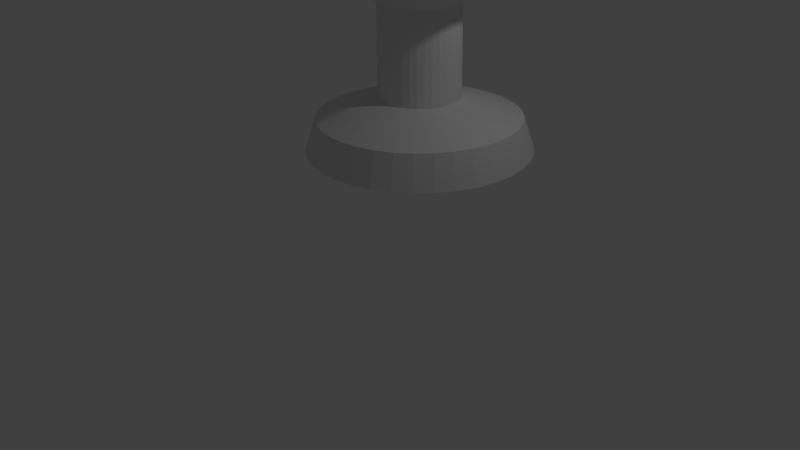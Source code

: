# Source: whitequeen.blend  (saved by Blender 2.68.0; exported with 4.5.12 LTS)
import bpy
from mathutils import Matrix  # noqa: F401  (used for matrix-valued properties, if any)

bpy.ops.wm.read_factory_settings(use_empty=True)
scene = bpy.context.scene
scene.name = 'Scene'

# ---- collections
col_collection_1 = bpy.data.collections.new('Collection 1'); scene.collection.children.link(col_collection_1)

# ---- materials (node trees are filled in below, after node groups)
mat_material = bpy.data.materials.new('Material')
mat_material.alpha_threshold = 0.0
mat_material.use_transparent_shadow = False
mat_material.roughness = 0.5
mat_material.line_color = (0.0, 0.0, 0.0, 1.0)

# ---- material node trees

# ---- world
world_world = bpy.data.worlds.new('World'); scene.world = world_world
world_world.color = (0.05088, 0.05088, 0.05088)
world_world.use_sun_shadow = False
world_world.sun_shadow_jitter_overblur = 0.0
world_world.cycles.sampling_method = 'MANUAL'
world_world.cycles.sample_map_resolution = 256

# ---- cameras
cam_camera = bpy.data.cameras.new('Camera')
cam_camera.clip_end = 100.0
cam_camera.lens = 35.0
cam_camera.sensor_width = 32.0
cam_camera.sensor_height = 18.0
cam_camera.ortho_scale = 7.314
cam_camera.dof.focus_distance = 0.0
cam_camera.dof.aperture_fstop = 128.0

# ---- lights
light_lamp = bpy.data.lights.new('Lamp', 'POINT')
light_lamp.transmission_factor = 0.0
light_lamp.cutoff_distance = 30.0
light_lamp.energy = 100.0
light_lamp.shadow_buffer_clip_start = 1.001
light_lamp.shadow_soft_size = 0.1
light_lamp.shadow_maximum_resolution = 0.006
light_lamp.use_absolute_resolution = True
light_lamp.cycles.use_multiple_importance_sampling = False

# ---- meshes
me_cube = bpy.data.meshes.new('Cube')
me_cube.from_pydata([(2.067, -0.3175, 0.5321), (0.1491, 0.2855, 0.5253), (1.879, -0.2588, 1.114), (1.414, -0.1125, 1.301), (1.104, -0.01503, 1.394), (0.8494, 0.06508, 1.465), (0.8418, 0.06711, 3.068), (1.664, -0.1916, 3.949), (1.919, -0.2717, 3.844), (2.008, -0.2998, 4.111), (1.765, -0.2233, 4.332), (1.465, -0.1292, 4.321), (0.6543, 0.126, 3.475), (0.1667, 0.2794, 3.488), (2.142, 0.02265, 0.5323), (0.1487, 0.2835, 0.5253), (1.947, 0.04776, 1.114), (1.464, 0.1109, 1.301), (1.141, 0.1531, 1.394), (0.8765, 0.1877, 1.465), (0.8685, 0.1877, 3.068), (1.723, 0.07535, 3.949), (1.988, 0.04076, 3.844), (2.08, 0.02845, 4.111), (1.827, 0.06143, 4.332), (1.516, 0.1022, 4.321), (0.6735, 0.213, 3.475), (0.1667, 0.2794, 3.488), (2.157, 0.3707, 0.5326), (0.1486, 0.2815, 0.5252), (1.961, 0.3614, 1.114), (1.474, 0.3396, 1.301), (1.149, 0.3251, 1.395), (0.8819, 0.3131, 1.465), (0.8738, 0.3112, 3.068), (1.735, 0.3485, 3.949), (2.001, 0.3605, 3.844), (2.095, 0.3643, 4.111), (1.84, 0.3528, 4.333), (1.527, 0.3389, 4.322), (0.6774, 0.302, 3.475), (0.1667, 0.2794, 3.488), (2.111, 0.716, 0.533), (0.1489, 0.2795, 0.5252), (1.919, 0.6726, 1.114), (1.443, 0.5664, 1.301), (1.126, 0.4957, 1.395), (0.8654, 0.4376, 1.465), (0.8576, 0.4336, 3.068), (1.699, 0.6196, 3.95), (1.959, 0.6777, 3.845), (2.051, 0.6976, 4.112), (1.802, 0.6419, 4.333), (1.495, 0.5738, 4.322), (0.6657, 0.3904, 3.475), (0.1667, 0.2794, 3.488), (2.006, 1.048, 0.5335), (0.1495, 0.2776, 0.5252), (1.825, 0.9719, 1.115), (1.374, 0.7847, 1.301), (1.074, 0.6599, 1.395), (0.8276, 0.5573, 1.465), (0.8203, 0.5514, 3.069), (1.616, 0.8802, 3.95), (1.863, 0.9828, 3.845), (1.949, 1.018, 4.112), (1.714, 0.92, 4.333), (1.424, 0.7997, 4.322), (0.6388, 0.4754, 3.476), (0.1667, 0.2794, 3.488), (1.845, 1.357, 0.5341), (0.1504, 0.2758, 0.5252), (1.68, 1.25, 1.115), (1.269, 0.9876, 1.302), (0.9946, 0.8125, 1.395), (0.7695, 0.6687, 1.465), (0.7632, 0.661, 3.069), (1.49, 1.123, 3.951), (1.715, 1.267, 3.846), (1.794, 1.316, 4.113), (1.579, 1.179, 4.334), (1.314, 1.01, 4.323), (0.5976, 0.5544, 3.476), (0.1667, 0.2794, 3.488), (1.633, 1.633, 0.5349), (0.1516, 0.2742, 0.5252), (1.488, 1.499, 1.116), (1.129, 1.169, 1.302), (0.8897, 0.949, 1.396), (0.693, 0.7682, 1.466), (0.6879, 0.7589, 3.069), (1.323, 1.339, 3.951), (1.52, 1.52, 3.846), (1.589, 1.583, 4.113), (1.401, 1.41, 4.334), (1.17, 1.198, 4.323), (0.5433, 0.625, 3.476), (0.1667, 0.2794, 3.488), (1.376, 1.868, 0.5356), (0.1531, 0.2728, 0.5252), (1.257, 1.711, 1.117), (0.9604, 1.324, 1.303), (0.7627, 1.065, 1.396), (0.6004, 0.853, 1.466), (0.5968, 0.8423, 3.069), (1.122, 1.524, 3.952), (1.284, 1.736, 3.847), (1.341, 1.81, 4.114), (1.186, 1.607, 4.335), (0.9952, 1.358, 4.324), (0.4775, 0.6852, 3.476), (0.1667, 0.2794, 3.488), (1.082, 2.055, 0.5364), (0.1548, 0.2717, 0.5252), (0.9919, 1.88, 1.117), (0.7673, 1.446, 1.303), (0.6175, 1.158, 1.396), (0.4944, 0.9204, 1.466), (0.4925, 0.9086, 3.07), (0.8909, 1.671, 3.952), (1.014, 1.908, 3.848), (1.057, 1.99, 4.115), (0.94, 1.763, 4.336), (0.7953, 1.485, 4.324), (0.4024, 0.733, 3.476), (0.1667, 0.2794, 3.488), (0.7597, 2.188, 0.5373), (0.1567, 0.271, 0.5252), (0.7018, 1.999, 1.118), (0.5558, 1.534, 1.304), (0.4584, 1.223, 1.397), (0.3784, 0.9684, 1.466), (0.3784, 0.9558, 3.07), (0.6382, 1.775, 3.953), (0.7182, 2.03, 3.849), (0.7466, 2.119, 4.116), (0.6704, 1.875, 4.336), (0.5763, 1.575, 4.325), (0.32, 0.767, 3.476), (0.1667, 0.2794, 3.488), (0.4196, 2.264, 0.5381), (0.1587, 0.2705, 0.5252), (0.3952, 2.067, 1.119), (0.3323, 1.583, 1.304), (0.2903, 1.26, 1.397), (0.2557, 0.9955, 1.467), (0.2577, 0.9825, 3.07), (0.3713, 1.834, 3.954), (0.4057, 2.099, 3.849), (0.4184, 2.191, 4.117), (0.3857, 1.938, 4.337), (0.3449, 1.626, 4.325), (0.233, 0.7863, 3.477), (0.1667, 0.2794, 3.488), (0.07158, 2.278, 0.5388), (0.1607, 0.2704, 0.5252), (0.08161, 2.081, 1.12), (0.1037, 1.593, 1.305), (0.1183, 1.268, 1.398), (0.1303, 1.001, 1.467), (0.1343, 0.9878, 3.07), (0.0981, 1.846, 3.954), (0.08602, 2.113, 3.85), (0.08248, 2.206, 4.117), (0.0943, 1.95, 4.338), (0.1082, 1.637, 4.326), (0.144, 0.7901, 3.477), (0.1667, 0.2794, 3.488), (-0.2738, 2.233, 0.5396), (0.1627, 0.2707, 0.5252), (-0.2296, 2.039, 1.12), (-0.1232, 1.563, 1.305), (-0.05237, 1.245, 1.398), (0.005815, 0.9844, 1.467), (0.01184, 0.9716, 3.071), (-0.1729, 1.81, 3.955), (-0.2312, 2.071, 3.851), (-0.2508, 2.161, 4.118), (-0.1948, 1.912, 4.338), (-0.1267, 1.606, 4.326), (0.05562, 0.7784, 3.477), (0.1667, 0.2794, 3.488), (-0.6059, 2.128, 0.5402), (0.1646, 0.2713, 0.5252), (-0.5289, 1.945, 1.121), (-0.3414, 1.494, 1.306), (-0.2165, 1.193, 1.398), (-0.1139, 0.9465, 1.468), (-0.106, 0.9343, 3.071), (-0.4336, 1.728, 3.955), (-0.5363, 1.975, 3.851), (-0.5714, 2.06, 4.119), (-0.4729, 1.824, 4.339), (-0.3527, 1.534, 4.327), (-0.02935, 0.7515, 3.477), (0.1667, 0.2794, 3.488), (-0.9148, 1.967, 0.5407), (0.1664, 0.2722, 0.5252), (-0.8072, 1.8, 1.121), (-0.5443, 1.388, 1.306), (-0.3691, 1.114, 1.399), (-0.2252, 0.8884, 1.468), (-0.2155, 0.8772, 3.071), (-0.6761, 1.601, 3.956), (-0.82, 1.827, 3.852), (-0.8695, 1.905, 4.119), (-0.7315, 1.689, 4.339), (-0.5628, 1.425, 4.327), (-0.1084, 0.7103, 3.477), (0.1667, 0.2794, 3.488), (-1.191, 1.754, 0.5411), (0.1681, 0.2735, 0.5252), (-1.056, 1.608, 1.122), (-0.7258, 1.249, 1.306), (-0.5056, 1.009, 1.399), (-0.3248, 0.8119, 1.468), (-0.3135, 0.8019, 3.071), (-0.8929, 1.435, 3.956), (-1.074, 1.632, 3.852), (-1.136, 1.7, 4.12), (-0.9627, 1.511, 4.34), (-0.7506, 1.28, 4.327), (-0.179, 0.656, 3.477), (0.1667, 0.2794, 3.488), (-1.426, 1.497, 0.5414), (0.1694, 0.275, 0.5252), (-1.268, 1.377, 1.122), (-0.8803, 1.08, 1.307), (-0.6218, 0.8819, 1.399), (-0.4096, 0.7193, 1.468), (-0.3969, 0.7108, 3.071), (-1.077, 1.233, 3.956), (-1.29, 1.395, 3.852), (-1.363, 1.452, 4.12), (-1.16, 1.296, 4.34), (-0.9106, 1.105, 4.328), (-0.2392, 0.5903, 3.478), (0.1667, 0.2794, 3.488), (-1.613, 1.203, 0.5415), (0.1705, 0.2767, 0.5252), (-1.437, 1.112, 1.122), (-1.003, 0.8867, 1.307), (-0.7142, 0.7366, 1.399), (-0.477, 0.6133, 1.468), (-0.4632, 0.6065, 3.071), (-1.224, 1.002, 3.956), (-1.462, 1.125, 3.852), (-1.543, 1.168, 4.12), (-1.316, 1.05, 4.34), (-1.038, 0.9054, 4.328), (-0.287, 0.5151, 3.478), (0.1667, 0.2794, 3.488), (-1.746, 0.8816, 0.5415), (0.1713, 0.2786, 0.5252), (-1.556, 0.8218, 1.122), (-1.091, 0.6752, 1.307), (-0.78, 0.5775, 1.399), (-0.5249, 0.4973, 1.468), (-0.5103, 0.4924, 3.071), (-1.329, 0.7495, 3.956), (-1.584, 0.8298, 3.852), (-1.672, 0.8574, 4.12), (-1.428, 0.7805, 4.34), (-1.128, 0.6864, 4.328), (-0.321, 0.4327, 3.478), (0.1667, 0.2794, 3.488), (-1.821, 0.5414, 0.5414), (0.1717, 0.2805, 0.5252), (-1.624, 0.5152, 1.122), (-1.14, 0.4517, 1.307), (-0.8171, 0.4094, 1.399), (-0.552, 0.3747, 1.468), (-0.537, 0.3717, 3.071), (-1.388, 0.4825, 3.956), (-1.653, 0.5173, 3.852), (-1.744, 0.5291, 4.12), (-1.49, 0.4957, 4.34), (-1.179, 0.455, 4.328), (-0.3403, 0.3457, 3.478), (0.1667, 0.2794, 3.488), (-1.836, 0.1934, 0.5411), (0.1718, 0.2826, 0.5252), (-1.638, 0.2016, 1.122), (-1.15, 0.2231, 1.306), (-0.8245, 0.2374, 1.399), (-0.5574, 0.2492, 1.468), (-0.5423, 0.2483, 3.071), (-1.399, 0.2094, 3.956), (-1.666, 0.1976, 3.852), (-1.759, 0.1932, 4.12), (-1.503, 0.2044, 4.34), (-1.19, 0.2183, 4.327), (-0.3441, 0.2567, 3.477), (0.1667, 0.2794, 3.488), (-1.791, -0.1519, 0.5407), (0.1715, 0.2846, 0.5252), (-1.596, -0.1096, 1.121), (-1.12, -0.003779, 1.306), (-0.8019, 0.06679, 1.399), (-0.5409, 0.1248, 1.468), (-0.5261, 0.1258, 3.071), (-1.363, -0.06169, 3.956), (-1.624, -0.1196, 3.852), (-1.715, -0.1401, 4.119), (-1.465, -0.08474, 4.339), (-1.158, -0.01661, 4.327), (-0.3324, 0.1683, 3.477), (0.1667, 0.2794, 3.488), (-1.686, -0.4841, 0.5402), (0.1709, 0.2865, 0.5252), (-1.502, -0.4089, 1.121), (-1.051, -0.222, 1.306), (-0.75, -0.09736, 1.398), (-0.5031, 0.005025, 1.468), (-0.4888, 0.008027, 3.071), (-1.281, -0.3224, 3.955), (-1.528, -0.4247, 3.851), (-1.613, -0.4606, 4.119), (-1.377, -0.3628, 4.339), (-1.087, -0.2425, 4.327), (-0.3055, 0.08338, 3.477), (0.1667, 0.2794, 3.488), (-1.524, -0.793, 0.5395), (0.17, 0.2883, 0.5252), (-1.357, -0.6872, 1.12), (-0.9449, -0.4249, 1.305), (-0.6704, -0.25, 1.398), (-0.445, -0.1063, 1.467), (-0.4317, -0.1015, 3.071), (-1.155, -0.5648, 3.955), (-1.38, -0.7085, 3.851), (-1.458, -0.7587, 4.118), (-1.242, -0.6214, 4.338), (-0.9775, -0.4526, 4.326), (-0.2643, 0.004366, 3.477), (0.1667, 0.2794, 3.488), (-1.312, -1.069, 0.5388), (0.1688, 0.2899, 0.5252), (-1.165, -0.9361, 1.12), (-0.8054, -0.6064, 1.305), (-0.5655, -0.3865, 1.398), (-0.3685, -0.2059, 1.467), (-0.3564, -0.1995, 3.07), (-0.988, -0.7816, 3.954), (-1.185, -0.9622, 3.85), (-1.253, -1.025, 4.117), (-1.064, -0.8526, 4.338), (-0.8331, -0.6405, 4.326), (-0.21, -0.06629, 3.477), (0.1667, 0.2794, 3.488), (-1.055, -1.304, 0.5381), (0.1673, 0.2913, 0.5252), (-0.9338, -1.148, 1.119), (-0.6366, -0.7609, 1.304), (-0.4385, -0.5027, 1.397), (-0.2759, -0.2906, 1.467), (-0.2653, -0.2829, 3.07), (-0.7863, -0.9662, 3.954), (-0.949, -1.178, 3.849), (-1.005, -1.252, 4.117), (-0.849, -1.05, 4.337), (-0.6583, -0.8005, 4.325), (-0.1443, -0.1264, 3.477), (0.1667, 0.2794, 3.488), (-0.7612, -1.491, 0.5372), (0.1656, 0.2924, 0.5252), (-0.6689, -1.317, 1.118), (-0.4435, -0.8837, 1.304), (-0.2933, -0.5951, 1.397), (-0.1699, -0.358, 1.466), (-0.161, -0.3492, 3.07), (-0.5556, -1.113, 3.953), (-0.679, -1.35, 3.849), (-0.7213, -1.433, 4.116), (-0.6029, -1.206, 4.336), (-0.4583, -0.9277, 4.325), (-0.06909, -0.1743, 3.476), (0.1667, 0.2794, 3.488), (-0.4393, -1.624, 0.5364), (0.1637, 0.2931, 0.5252), (-0.3788, -1.436, 1.117), (-0.232, -0.9711, 1.303), (-0.1342, -0.6608, 1.396), (-0.05386, -0.406, 1.466), (-0.04688, -0.3964, 3.07), (-0.3029, -1.217, 3.952), (-0.3833, -1.472, 3.848), (-0.4106, -1.561, 4.115), (-0.3334, -1.317, 4.336), (-0.2393, -1.018, 4.324), (0.01327, -0.2083, 3.476), (0.1667, 0.2794, 3.488), (-0.09917, -1.699, 0.5356), (0.1617, 0.2936, 0.5252), (-0.07226, -1.504, 1.117), (-0.008517, -1.02, 1.303), (0.03391, -0.698, 1.396), (0.06875, -0.4331, 1.466), (0.07376, -0.423, 3.069), (-0.03591, -1.276, 3.952), (-0.07083, -1.541, 3.847), (-0.08231, -1.634, 4.114), (-0.04865, -1.38, 4.335), (-0.007956, -1.069, 4.324), (0.1003, -0.2275, 3.476), (0.1667, 0.2794, 3.488), (0.2489, -1.714, 0.5348), (0.1597, 0.2936, 0.5252), (0.2414, -1.518, 1.116), (0.2201, -1.03, 1.302), (0.2059, -0.7054, 1.396), (0.1942, -0.4385, 1.466), (0.1972, -0.4283, 3.069), (0.2372, -1.288, 3.951), (0.2489, -1.555, 3.846), (0.2536, -1.648, 4.113), (0.2427, -1.393, 4.334), (0.2288, -1.079, 4.323), (0.1893, -0.2314, 3.476), (0.1667, 0.2794, 3.488), (0.5942, -1.669, 0.5341), (0.1577, 0.2934, 0.5252), (0.5526, -1.476, 1.115), (0.447, -1.0, 1.302), (0.3766, -0.6828, 1.395), (0.3187, -0.422, 1.465), (0.3197, -0.4121, 3.069), (0.5083, -1.252, 3.951), (0.5661, -1.513, 3.846), (0.5869, -1.604, 4.113), (0.5318, -1.355, 4.334), (0.4637, -1.048, 4.323), (0.2777, -0.2197, 3.476), (0.1667, 0.2794, 3.488), (0.9263, -1.564, 0.5335), (0.1557, 0.2928, 0.5252), (0.8519, -1.382, 1.115), (0.6652, -0.9313, 1.301), (0.5407, -0.6309, 1.395), (0.4384, -0.3841, 1.465), (0.4375, -0.3749, 3.069), (0.769, -1.17, 3.95), (0.8712, -1.416, 3.845), (0.9074, -1.503, 4.112), (0.8099, -1.267, 4.333), (0.6896, -0.9769, 4.322), (0.3626, -0.1928, 3.476), (0.1667, 0.2794, 3.488), (1.235, -1.403, 0.533), (0.1539, 0.2918, 0.5252), (1.13, -1.237, 1.114), (0.8681, -0.8254, 1.301), (0.6933, -0.5513, 1.395), (0.5497, -0.3261, 1.465), (0.547, -0.3177, 3.068), (1.011, -1.043, 3.95), (1.155, -1.268, 3.845), (1.206, -1.347, 4.112), (1.068, -1.132, 4.333), (0.8997, -0.8674, 4.322), (0.4416, -0.1516, 3.475), (0.1667, 0.2794, 3.488), (1.511, -1.19, 0.5326), (0.1523, 0.2906, 0.5252), (1.379, -1.045, 1.114), (1.05, -0.686, 1.301), (0.8298, -0.4464, 1.395), (0.6493, -0.2496, 1.465), (0.6449, -0.2424, 3.068), (1.228, -0.8767, 3.949), (1.409, -1.074, 3.844), (1.472, -1.142, 4.111), (1.3, -0.9541, 4.333), (1.088, -0.723, 4.322), (0.5123, -0.09729, 3.475), (0.1667, 0.2794, 3.488), (1.747, -0.9334, 0.5323), (0.151, 0.2891, 0.5253), (1.591, -0.8138, 1.114), (1.204, -0.5171, 1.301), (0.946, -0.3194, 1.394), (0.7341, -0.1569, 1.465), (0.7283, -0.1513, 3.068), (1.413, -0.675, 3.949), (1.625, -0.8374, 3.844), (1.699, -0.8942, 4.111), (1.497, -0.7389, 4.332), (1.248, -0.5481, 4.321), (0.5724, -0.03155, 3.475), (0.1667, 0.2794, 3.488), (1.934, -0.6394, 0.5321), (0.1499, 0.2874, 0.5253), (1.76, -0.5489, 1.114), (1.327, -0.324, 1.301), (1.038, -0.1741, 1.394), (0.8015, -0.05097, 1.465), (0.7946, -0.04706, 3.068), (1.559, -0.4443, 3.949), (1.796, -0.5674, 3.844), (1.879, -0.6105, 4.111), (1.653, -0.4929, 4.332), (1.375, -0.3482, 4.321), (0.6203, 0.04364, 3.475), (0.1667, 0.2794, 3.488), (2.067, -0.3175, 0.5321), (0.1491, 0.2855, 0.5253), (1.879, -0.2588, 1.114), (1.414, -0.1125, 1.301), (1.104, -0.01503, 1.394), (0.8494, 0.06508, 1.465), (0.8418, 0.06711, 3.068), (1.664, -0.1916, 3.949), (1.919, -0.2717, 3.844), (2.008, -0.2998, 4.111), (1.765, -0.2233, 4.332), (1.465, -0.1292, 4.321), (0.6543, 0.126, 3.475), (0.1667, 0.2794, 3.488)], [], [(10, 11, 25, 24), (4, 5, 19, 18), (11, 12, 26, 25), (5, 6, 20, 19), (12, 13, 27, 26), (6, 7, 21, 20), (0, 1, 15, 14), (7, 8, 22, 21), (0, 2, 16, 14), (8, 9, 23, 22), (2, 3, 17, 16), (9, 10, 24, 23), (3, 4, 18, 17), (23, 24, 38, 37), (17, 18, 32, 31), (24, 25, 39, 38), (18, 19, 33, 32), (25, 26, 40, 39), (19, 20, 34, 33), (26, 27, 41, 40), (20, 21, 35, 34), (14, 15, 29, 28), (21, 22, 36, 35), (14, 16, 30, 28), (22, 23, 37, 36), (16, 17, 31, 30), (35, 36, 50, 49), (28, 30, 44, 42), (36, 37, 51, 50), (30, 31, 45, 44), (37, 38, 52, 51), (31, 32, 46, 45), (38, 39, 53, 52), (32, 33, 47, 46), (39, 40, 54, 53), (33, 34, 48, 47), (40, 41, 55, 54), (34, 35, 49, 48), (28, 29, 43, 42), (46, 47, 61, 60), (53, 54, 68, 67), (47, 48, 62, 61), (54, 55, 69, 68), (48, 49, 63, 62), (42, 43, 57, 56), (49, 50, 64, 63), (42, 44, 58, 56), (50, 51, 65, 64), (44, 45, 59, 58), (51, 52, 66, 65), (45, 46, 60, 59), (52, 53, 67, 66), (64, 65, 79, 78), (58, 59, 73, 72), (65, 66, 80, 79), (59, 60, 74, 73), (66, 67, 81, 80), (60, 61, 75, 74), (67, 68, 82, 81), (61, 62, 76, 75), (68, 69, 83, 82), (62, 63, 77, 76), (56, 57, 71, 70), (63, 64, 78, 77), (56, 58, 72, 70), (82, 83, 97, 96), (76, 77, 91, 90), (70, 71, 85, 84), (77, 78, 92, 91), (70, 72, 86, 84), (78, 79, 93, 92), (72, 73, 87, 86), (79, 80, 94, 93), (73, 74, 88, 87), (80, 81, 95, 94), (74, 75, 89, 88), (81, 82, 96, 95), (75, 76, 90, 89), (94, 95, 109, 108), (88, 89, 103, 102), (95, 96, 110, 109), (89, 90, 104, 103), (96, 97, 111, 110), (90, 91, 105, 104), (84, 85, 99, 98), (91, 92, 106, 105), (84, 86, 100, 98), (92, 93, 107, 106), (86, 87, 101, 100), (93, 94, 108, 107), (87, 88, 102, 101), (105, 106, 120, 119), (98, 100, 114, 112), (106, 107, 121, 120), (100, 101, 115, 114), (107, 108, 122, 121), (101, 102, 116, 115), (108, 109, 123, 122), (102, 103, 117, 116), (109, 110, 124, 123), (103, 104, 118, 117), (110, 111, 125, 124), (104, 105, 119, 118), (98, 99, 113, 112), (123, 124, 138, 137), (117, 118, 132, 131), (124, 125, 139, 138), (118, 119, 133, 132), (112, 113, 127, 126), (119, 120, 134, 133), (112, 114, 128, 126), (120, 121, 135, 134), (114, 115, 129, 128), (121, 122, 136, 135), (115, 116, 130, 129), (122, 123, 137, 136), (116, 117, 131, 130), (135, 136, 150, 149), (129, 130, 144, 143), (136, 137, 151, 150), (130, 131, 145, 144), (137, 138, 152, 151), (131, 132, 146, 145), (138, 139, 153, 152), (132, 133, 147, 146), (126, 127, 141, 140), (133, 134, 148, 147), (126, 128, 142, 140), (134, 135, 149, 148), (128, 129, 143, 142), (140, 141, 155, 154), (147, 148, 162, 161), (140, 142, 156, 154), (148, 149, 163, 162), (142, 143, 157, 156), (149, 150, 164, 163), (143, 144, 158, 157), (150, 151, 165, 164), (144, 145, 159, 158), (151, 152, 166, 165), (145, 146, 160, 159), (152, 153, 167, 166), (146, 147, 161, 160), (164, 165, 179, 178), (158, 159, 173, 172), (165, 166, 180, 179), (159, 160, 174, 173), (166, 167, 181, 180), (160, 161, 175, 174), (154, 155, 169, 168), (161, 162, 176, 175), (154, 156, 170, 168), (162, 163, 177, 176), (156, 157, 171, 170), (163, 164, 178, 177), (157, 158, 172, 171), (176, 177, 191, 190), (170, 171, 185, 184), (177, 178, 192, 191), (171, 172, 186, 185), (178, 179, 193, 192), (172, 173, 187, 186), (179, 180, 194, 193), (173, 174, 188, 187), (180, 181, 195, 194), (174, 175, 189, 188), (168, 169, 183, 182), (175, 176, 190, 189), (168, 170, 184, 182), (194, 195, 209, 208), (188, 189, 203, 202), (182, 183, 197, 196), (189, 190, 204, 203), (182, 184, 198, 196), (190, 191, 205, 204), (184, 185, 199, 198), (191, 192, 206, 205), (185, 186, 200, 199), (192, 193, 207, 206), (186, 187, 201, 200), (193, 194, 208, 207), (187, 188, 202, 201), (199, 200, 214, 213), (206, 207, 221, 220), (200, 201, 215, 214), (207, 208, 222, 221), (201, 202, 216, 215), (208, 209, 223, 222), (202, 203, 217, 216), (196, 197, 211, 210), (203, 204, 218, 217), (196, 198, 212, 210), (204, 205, 219, 218), (198, 199, 213, 212), (205, 206, 220, 219), (217, 218, 232, 231), (210, 212, 226, 224), (218, 219, 233, 232), (212, 213, 227, 226), (219, 220, 234, 233), (213, 214, 228, 227), (220, 221, 235, 234), (214, 215, 229, 228), (221, 222, 236, 235), (215, 216, 230, 229), (222, 223, 237, 236), (216, 217, 231, 230), (210, 211, 225, 224), (235, 236, 250, 249), (229, 230, 244, 243), (236, 237, 251, 250), (230, 231, 245, 244), (224, 225, 239, 238), (231, 232, 246, 245), (224, 226, 240, 238), (232, 233, 247, 246), (226, 227, 241, 240), (233, 234, 248, 247), (227, 228, 242, 241), (234, 235, 249, 248), (228, 229, 243, 242), (247, 248, 262, 261), (241, 242, 256, 255), (248, 249, 263, 262), (242, 243, 257, 256), (249, 250, 264, 263), (243, 244, 258, 257), (250, 251, 265, 264), (244, 245, 259, 258), (238, 239, 253, 252), (245, 246, 260, 259), (238, 240, 254, 252), (246, 247, 261, 260), (240, 241, 255, 254), (258, 259, 273, 272), (252, 253, 267, 266), (259, 260, 274, 273), (252, 254, 268, 266), (260, 261, 275, 274), (254, 255, 269, 268), (261, 262, 276, 275), (255, 256, 270, 269), (262, 263, 277, 276), (256, 257, 271, 270), (263, 264, 278, 277), (257, 258, 272, 271), (264, 265, 279, 278), (276, 277, 291, 290), (270, 271, 285, 284), (277, 278, 292, 291), (271, 272, 286, 285), (278, 279, 293, 292), (272, 273, 287, 286), (266, 267, 281, 280), (273, 274, 288, 287), (266, 268, 282, 280), (274, 275, 289, 288), (268, 269, 283, 282), (275, 276, 290, 289), (269, 270, 284, 283), (288, 289, 303, 302), (282, 283, 297, 296), (289, 290, 304, 303), (283, 284, 298, 297), (290, 291, 305, 304), (284, 285, 299, 298), (291, 292, 306, 305), (285, 286, 300, 299), (292, 293, 307, 306), (286, 287, 301, 300), (280, 281, 295, 294), (287, 288, 302, 301), (280, 282, 296, 294), (306, 307, 321, 320), (300, 301, 315, 314), (294, 295, 309, 308), (301, 302, 316, 315), (294, 296, 310, 308), (302, 303, 317, 316), (296, 297, 311, 310), (303, 304, 318, 317), (297, 298, 312, 311), (304, 305, 319, 318), (298, 299, 313, 312), (305, 306, 320, 319), (299, 300, 314, 313), (317, 318, 332, 331), (311, 312, 326, 325), (318, 319, 333, 332), (312, 313, 327, 326), (319, 320, 334, 333), (313, 314, 328, 327), (320, 321, 335, 334), (314, 315, 329, 328), (308, 309, 323, 322), (315, 316, 330, 329), (308, 310, 324, 322), (316, 317, 331, 330), (310, 311, 325, 324), (329, 330, 344, 343), (322, 324, 338, 336), (330, 331, 345, 344), (324, 325, 339, 338), (331, 332, 346, 345), (325, 326, 340, 339), (332, 333, 347, 346), (326, 327, 341, 340), (333, 334, 348, 347), (327, 328, 342, 341), (334, 335, 349, 348), (328, 329, 343, 342), (322, 323, 337, 336), (347, 348, 362, 361), (341, 342, 356, 355), (348, 349, 363, 362), (342, 343, 357, 356), (336, 337, 351, 350), (343, 344, 358, 357), (336, 338, 352, 350), (344, 345, 359, 358), (338, 339, 353, 352), (345, 346, 360, 359), (339, 340, 354, 353), (346, 347, 361, 360), (340, 341, 355, 354), (352, 353, 367, 366), (359, 360, 374, 373), (353, 354, 368, 367), (360, 361, 375, 374), (354, 355, 369, 368), (361, 362, 376, 375), (355, 356, 370, 369), (362, 363, 377, 376), (356, 357, 371, 370), (350, 351, 365, 364), (357, 358, 372, 371), (350, 352, 366, 364), (358, 359, 373, 372), (376, 377, 391, 390), (370, 371, 385, 384), (364, 365, 379, 378), (371, 372, 386, 385), (364, 366, 380, 378), (372, 373, 387, 386), (366, 367, 381, 380), (373, 374, 388, 387), (367, 368, 382, 381), (374, 375, 389, 388), (368, 369, 383, 382), (375, 376, 390, 389), (369, 370, 384, 383), (388, 389, 403, 402), (382, 383, 397, 396), (389, 390, 404, 403), (383, 384, 398, 397), (390, 391, 405, 404), (384, 385, 399, 398), (378, 379, 393, 392), (385, 386, 400, 399), (378, 380, 394, 392), (386, 387, 401, 400), (380, 381, 395, 394), (387, 388, 402, 401), (381, 382, 396, 395), (400, 401, 415, 414), (394, 395, 409, 408), (401, 402, 416, 415), (395, 396, 410, 409), (402, 403, 417, 416), (396, 397, 411, 410), (403, 404, 418, 417), (397, 398, 412, 411), (404, 405, 419, 418), (398, 399, 413, 412), (392, 393, 407, 406), (399, 400, 414, 413), (392, 394, 408, 406), (411, 412, 426, 425), (418, 419, 433, 432), (412, 413, 427, 426), (406, 407, 421, 420), (413, 414, 428, 427), (406, 408, 422, 420), (414, 415, 429, 428), (408, 409, 423, 422), (415, 416, 430, 429), (409, 410, 424, 423), (416, 417, 431, 430), (410, 411, 425, 424), (417, 418, 432, 431), (429, 430, 444, 443), (423, 424, 438, 437), (430, 431, 445, 444), (424, 425, 439, 438), (431, 432, 446, 445), (425, 426, 440, 439), (432, 433, 447, 446), (426, 427, 441, 440), (420, 421, 435, 434), (427, 428, 442, 441), (420, 422, 436, 434), (428, 429, 443, 442), (422, 423, 437, 436), (441, 442, 456, 455), (434, 436, 450, 448), (442, 443, 457, 456), (436, 437, 451, 450), (443, 444, 458, 457), (437, 438, 452, 451), (444, 445, 459, 458), (438, 439, 453, 452), (445, 446, 460, 459), (439, 440, 454, 453), (446, 447, 461, 460), (440, 441, 455, 454), (434, 435, 449, 448), (459, 460, 474, 473), (453, 454, 468, 467), (460, 461, 475, 474), (454, 455, 469, 468), (448, 449, 463, 462), (455, 456, 470, 469), (448, 450, 464, 462), (456, 457, 471, 470), (450, 451, 465, 464), (457, 458, 472, 471), (451, 452, 466, 465), (458, 459, 473, 472), (452, 453, 467, 466), (470, 471, 485, 484), (464, 465, 479, 478), (471, 472, 486, 485), (465, 466, 480, 479), (472, 473, 487, 486), (466, 467, 481, 480), (473, 474, 488, 487), (467, 468, 482, 481), (474, 475, 489, 488), (468, 469, 483, 482), (462, 463, 477, 476), (469, 470, 484, 483), (462, 464, 478, 476), (488, 489, 503, 502), (482, 483, 497, 496), (476, 477, 491, 490), (483, 484, 498, 497), (476, 478, 492, 490), (484, 485, 499, 498), (478, 479, 493, 492), (485, 486, 500, 499), (479, 480, 494, 493), (486, 487, 501, 500), (480, 481, 495, 494), (487, 488, 502, 501), (481, 482, 496, 495), (500, 501, 515, 514), (494, 495, 509, 508), (501, 502, 516, 515), (495, 496, 510, 509), (502, 503, 517, 516), (496, 497, 511, 510), (490, 491, 505, 504), (497, 498, 512, 511), (490, 492, 506, 504), (498, 499, 513, 512), (492, 493, 507, 506), (499, 500, 514, 513), (493, 494, 508, 507)])
me_cube.materials.append(mat_material)
me_cube.use_remesh_preserve_volume = False
me_cube.use_remesh_preserve_attributes = False
me_cube.use_mirror_vertex_groups = False
me_cube.update()

# ---- objects
ob_cube = bpy.data.objects.new('Cube', me_cube)
ob_lamp = bpy.data.objects.new('Lamp', light_lamp)
ob_camera = bpy.data.objects.new('Camera', cam_camera)

# ---- transforms, parenting, visibility, modifiers, constraints
ob_cube.location = (0.0, 0.0, 0.0)
ob_cube.lock_rotations_4d = False
ob_cube.empty_display_type = 'ARROWS'
ob_cube.lineart.crease_threshold = 0.0
ob_lamp.location = (4.076, 1.005, 5.904)
ob_lamp.rotation_euler = (0.6503, 0.05522, 1.866)
ob_lamp.lock_rotations_4d = False
ob_lamp.empty_display_type = 'ARROWS'
ob_lamp.color = (0.0, 0.0, 0.0, 0.0)
ob_lamp.lineart.crease_threshold = 0.0
ob_camera.location = (10.42, -9.777, 6.144)
ob_camera.rotation_euler = (1.109, 0.01082, 0.8149)
ob_camera.lock_rotations_4d = False
ob_camera.empty_display_type = 'ARROWS'
ob_camera.color = (0.0, 0.0, 0.0, 0.0)
ob_camera.display_type = 'WIRE'
ob_camera.lineart.crease_threshold = 0.0

# ---- collection membership
col_collection_1.objects.link(ob_cube)
col_collection_1.objects.link(ob_lamp)
col_collection_1.objects.link(ob_camera)

# ---- scene / render settings (as saved in the file)
scene.camera = ob_camera
scene.frame_start = 1; scene.frame_end = 250; scene.frame_set(1)
scene.render.engine = 'BLENDER_EEVEE_NEXT'
scene.render.image_settings.color_mode = 'RGB'
scene.render.image_settings.compression = 90
scene.render.resolution_percentage = 50
scene.render.dither_intensity = 0.0
scene.cycles.use_denoising = False
scene.cycles.samples = 10
scene.cycles.sampling_pattern = 'TABULATED_SOBOL'
scene.cycles.light_sampling_threshold = 0.0
scene.cycles.use_adaptive_sampling = False
scene.cycles.use_light_tree = False
scene.cycles.blur_glossy = 0.0
scene.cycles.volume_bounces = 1
scene.cycles.pixel_filter_type = 'GAUSSIAN'
scene.cycles.sample_clamp_indirect = 0.0
scene.view_settings.view_transform = 'Standard'
bpy.context.view_layer.update()
